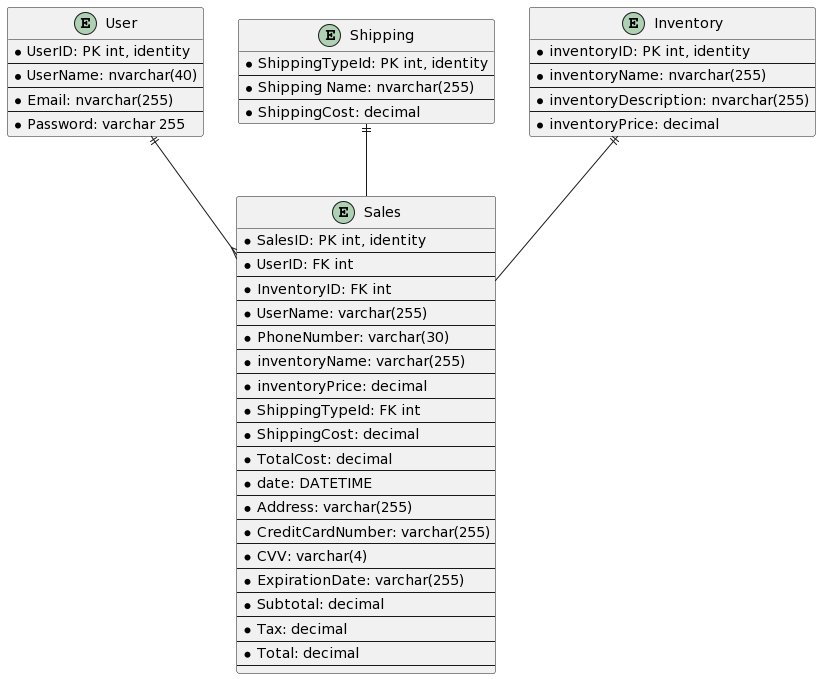

The diagram above was rendered by PlantUML. Its source (embedded in the PNG):
@startuml
entity User{
* UserID: PK int, identity
--
* UserName: nvarchar(40)
--
*Email: nvarchar(255)
--
*Password: varchar 255
}
entity Shipping{
* ShippingTypeId: PK int, identity
--
* Shipping Name: nvarchar(255)
--
* ShippingCost: decimal
}

entity Sales{
* SalesID: PK int, identity
--
* UserID: FK int
--
* InventoryID: FK int
--
* UserName: varchar(255)
--
* PhoneNumber: varchar(30)
--
* inventoryName: varchar(255)
--
* inventoryPrice: decimal
--
* ShippingTypeId: FK int
--
* ShippingCost: decimal
--
* TotalCost: decimal
--
* date: DATETIME
--
* Address: varchar(255)
--
* CreditCardNumber: varchar(255)
--
* CVV: varchar(4)
--
* ExpirationDate: varchar(255)
--
* Subtotal: decimal
--
* Tax: decimal
--
* Total: decimal
--
}

entity Inventory{
* inventoryID: PK int, identity
--
* inventoryName: nvarchar(255)
--
* inventoryDescription: nvarchar(255)
--
* inventoryPrice: decimal
}

User||--{Sales
Inventory ||--O| Sales
Shipping ||--O| Sales
@enduml